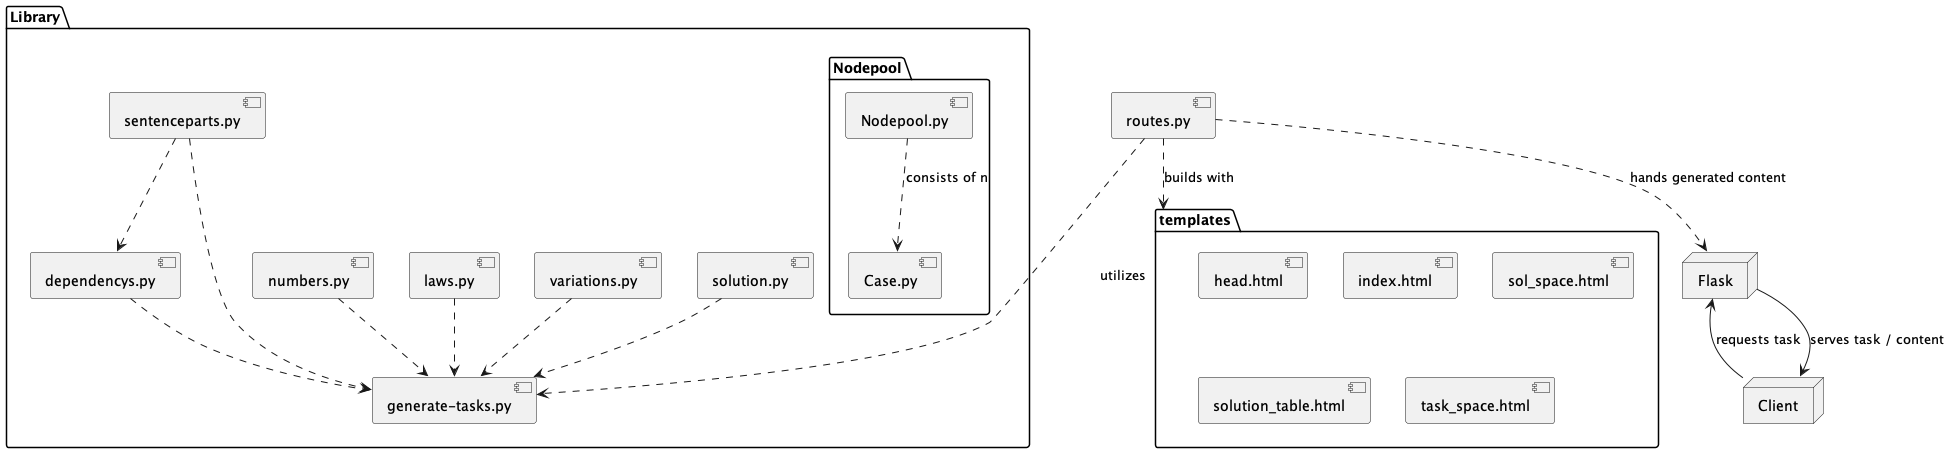

The diagram above was rendered by PlantUML. Its source (embedded in the PNG):
@startuml Components
package "Library" {
  package "Nodepool" {
    [Nodepool.py] ..> [Case.py] : consists of n
  }

  [dependencys.py] ..> [generate-tasks.py]
  [laws.py] ..> [generate-tasks.py]
  [numbers.py] ..> [generate-tasks.py]
  [sentenceparts.py] ..> [generate-tasks.py]
  [sentenceparts.py] ..> [dependencys.py]
  [solution.py] ..> [generate-tasks.py]
  [variations.py] ..> [generate-tasks.py]
}

package "templates" {
  [head.html]
  [index.html]
  [sol_space.html]
  [solution_table.html]
  [task_space.html]
}

[routes.py] ..> [generate-tasks.py] : utilizes
[routes.py] ..> Flask : hands generated content
[routes.py] ..> templates : builds with

Library -[hidden]d-> templates

node "Flask" {

}
node "Client" {

}

Client -up-> Flask : requests task
Flask -down-> Client : serves task / content
@enduml